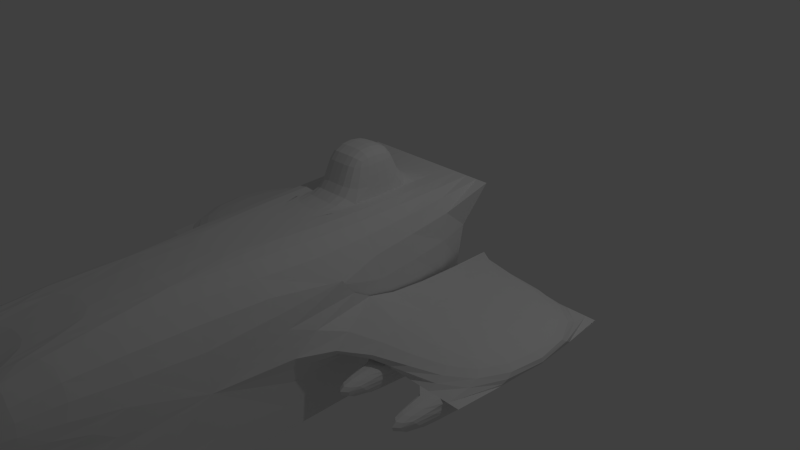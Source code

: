 # Source: goftype3.blend  (saved by Blender 2.68.0; exported with 4.5.12 LTS)
import bpy
from mathutils import Matrix  # noqa: F401  (used for matrix-valued properties, if any)

bpy.ops.wm.read_factory_settings(use_empty=True)
scene = bpy.context.scene
scene.name = 'Scene'

# ---- collections
col_collection_1 = bpy.data.collections.new('Collection 1'); scene.collection.children.link(col_collection_1)

# ---- materials (node trees are filled in below, after node groups)
mat_material = bpy.data.materials.new('Material')
mat_material.alpha_threshold = 0.0
mat_material.use_transparent_shadow = False
mat_material.roughness = 0.5
mat_material.line_color = (0.0, 0.0, 0.0, 1.0)

# ---- material node trees

# ---- world
world_world = bpy.data.worlds.new('World'); scene.world = world_world
world_world.color = (0.05088, 0.05088, 0.05088)
world_world.use_sun_shadow = False
world_world.sun_shadow_jitter_overblur = 0.0
world_world.cycles.sampling_method = 'MANUAL'
world_world.cycles.sample_map_resolution = 256

# ---- cameras
cam_camera = bpy.data.cameras.new('Camera')
cam_camera.clip_end = 100.0
cam_camera.lens = 35.0
cam_camera.sensor_width = 32.0
cam_camera.sensor_height = 18.0
cam_camera.ortho_scale = 7.314
cam_camera.dof.focus_distance = 0.0
cam_camera.dof.aperture_fstop = 128.0

# ---- lights
light_lamp = bpy.data.lights.new('Lamp', 'POINT')
light_lamp.transmission_factor = 0.0
light_lamp.cutoff_distance = 30.0
light_lamp.energy = 100.0
light_lamp.shadow_buffer_clip_start = 1.001
light_lamp.shadow_soft_size = 0.1
light_lamp.shadow_maximum_resolution = 0.006
light_lamp.use_absolute_resolution = True
light_lamp.cycles.use_multiple_importance_sampling = False

# ---- meshes
me_cube = bpy.data.meshes.new('Cube')
me_cube.from_pydata([(1.0, 1.0, -1.0), (1.0, -4.828, -1.0), (1.0, 1.0, 1.0), (1.0, -4.828, 1.0), (1.0, -4.828, -0.2), (1.0, -4.828, 0.04), (1.0, -1.331, -1.0), (1.0, -1.331, 1.0), (1.0, -1.331, -0.2), (1.0, -1.331, 0.04), (1.0, 1.0, -0.2), (1.0, 1.0, 0.04), (3.0, 1.0, -0.2), (3.0, 1.0, 0.04), (3.0, -1.331, -0.2), (3.0, -1.331, 0.04), (0.3333, -4.828, -1.0), (0.3333, 1.0, 1.0), (0.3333, -4.828, 1.0), (0.3333, -5.953, -0.2), (0.3333, -5.953, 0.04), (0.3333, -1.331, 1.0), (0.3333, 0.2229, 1.0), (0.3333, -0.5542, 1.0), (0.3333, 0.2229, 1.61), (0.3333, -0.5542, 1.61), (1.788e-07, 1.0, -1.0), (-5.96e-08, -4.828, -1.0), (2.384e-07, 1.0, 1.0), (-5.364e-07, -4.828, 1.0), (-2.98e-07, -5.953, -0.2), (-2.98e-07, -5.953, 0.04), (-5.96e-08, -1.331, 1.0), (1.49e-07, 0.2229, 1.0), (5.96e-08, -0.5542, 1.0), (1.49e-07, 0.2229, 1.61), (5.96e-08, -0.5542, 1.61), (1.4, 1.0, -0.2), (1.8, 1.0, -0.2), (2.2, 1.0, -0.2), (2.6, 1.0, -0.2), (1.4, -1.331, -0.2), (1.8, -1.331, -0.2), (2.2, -1.331, -0.2), (2.6, -1.331, -0.2), (1.4, -1.331, -0.504), (1.8, -1.331, -0.504), (2.2, -1.331, -0.504), (2.6, -1.331, -0.504), (1.4, 1.0, -0.504), (1.8, 1.0, -0.504), (2.2, 1.0, -0.504), (2.6, 1.0, -0.504), (1.4, -2.047, -0.2), (1.8, -2.047, -0.2), (2.2, -2.047, -0.2), (2.6, -2.047, -0.2), (1.4, -2.047, -0.504), (1.8, -2.047, -0.504), (2.2, -2.047, -0.504), (2.6, -2.047, -0.504)], [(11, 2), (10, 0)], [(16, 1, 19), (7, 21, 32, 29, 18, 3), (4, 19, 1), (5, 3, 20), (3, 18, 20), (4, 5, 20, 19), (7, 2, 17, 21), (12, 13, 15, 14), (9, 7, 3, 5, 4, 1, 6, 8), (26, 28, 2, 0), (34, 23, 25, 36), (23, 22, 24, 25), (20, 18, 29, 31), (16, 19, 30, 27), (19, 20, 31, 30), (23, 34, 32, 21), (17, 28, 33, 22), (24, 35, 36, 25), (22, 33, 35, 24), (42, 41, 53, 54), (47, 51, 52, 48, 60, 59), (46, 58, 57, 45, 49, 50), (54, 53, 57, 58), (56, 55, 59, 60), (47, 59, 55, 43, 39, 51), (44, 43, 55, 56), (15, 9, 8, 14), (0, 2, 7, 6), (1, 27, 26, 0), (40, 44, 56, 60, 48, 52), (42, 54, 58, 46, 50, 38), (45, 57, 53, 41, 37, 49), (14, 44, 40, 12), (42, 38, 39, 43), (51, 39, 40, 52), (38, 50, 49, 37), (10, 11, 13, 12), (9, 15, 13, 11), (8, 10, 37, 41)])
me_cube.materials.append(mat_material)
me_cube.use_remesh_preserve_volume = False
me_cube.use_remesh_preserve_attributes = False
me_cube.use_mirror_vertex_groups = False
me_cube.update()

# ---- objects
ob_cube = bpy.data.objects.new('Cube', me_cube)
ob_lamp = bpy.data.objects.new('Lamp', light_lamp)
ob_camera = bpy.data.objects.new('Camera', cam_camera)

# ---- transforms, parenting, visibility, modifiers, constraints
ob_cube.location = (0.0, 0.0, 0.0)
ob_cube.lock_rotations_4d = False
ob_cube.empty_display_type = 'ARROWS'
ob_cube.lineart.crease_threshold = 0.0
_m = ob_cube.modifiers.new('Mirror', 'MIRROR')
_m = ob_cube.modifiers.new('Subsurf', 'SUBSURF')
_m.uv_smooth = 'PRESERVE_CORNERS'
_m.quality = 2
_m.show_only_control_edges = False
ob_lamp.location = (4.076, 1.005, 5.904)
ob_lamp.rotation_euler = (0.6503, 0.05522, 1.866)
ob_lamp.lock_rotations_4d = False
ob_lamp.empty_display_type = 'ARROWS'
ob_lamp.color = (0.0, 0.0, 0.0, 0.0)
ob_lamp.lineart.crease_threshold = 0.0
ob_camera.location = (7.481, -6.508, 5.344)
ob_camera.rotation_euler = (1.109, 0.01082, 0.8149)
ob_camera.lock_rotations_4d = False
ob_camera.empty_display_type = 'ARROWS'
ob_camera.color = (0.0, 0.0, 0.0, 0.0)
ob_camera.display_type = 'WIRE'
ob_camera.lineart.crease_threshold = 0.0

# ---- collection membership
col_collection_1.objects.link(ob_cube)
col_collection_1.objects.link(ob_lamp)
col_collection_1.objects.link(ob_camera)

# ---- scene / render settings (as saved in the file)
scene.camera = ob_camera
scene.frame_start = 1; scene.frame_end = 250; scene.frame_set(1)
scene.render.engine = 'BLENDER_EEVEE_NEXT'
scene.render.image_settings.compression = 90
scene.render.resolution_percentage = 50
scene.render.dither_intensity = 0.0
scene.cycles.use_denoising = False
scene.cycles.samples = 10
scene.cycles.sampling_pattern = 'TABULATED_SOBOL'
scene.cycles.light_sampling_threshold = 0.0
scene.cycles.use_adaptive_sampling = False
scene.cycles.use_light_tree = False
scene.cycles.blur_glossy = 0.0
scene.cycles.volume_bounces = 1
scene.cycles.pixel_filter_type = 'GAUSSIAN'
scene.cycles.sample_clamp_indirect = 0.0
scene.view_settings.view_transform = 'Standard'
bpy.context.view_layer.update()
